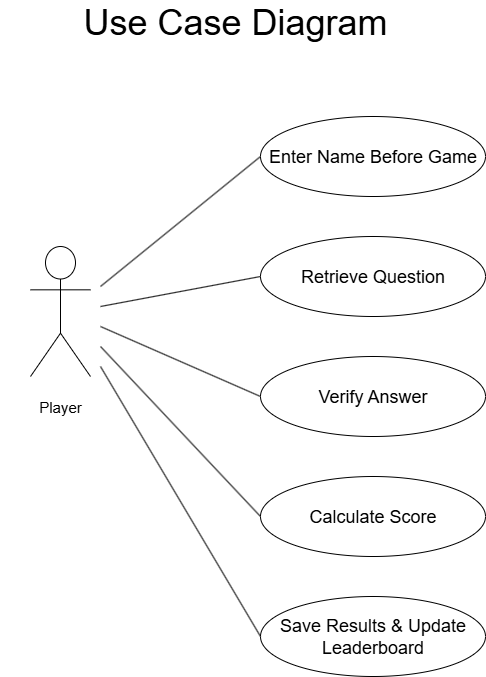

The diagram above was exported from draw.io. Its source (the exported page's mxGraphModel, read from the mxfile embedded in the PNG):
<mxGraphModel dx="1042" dy="570" grid="1" gridSize="10" guides="1" tooltips="1" connect="1" arrows="1" fold="1" page="1" pageScale="1" pageWidth="850" pageHeight="1100" math="0" shadow="0">
  <root>
    <mxCell id="0" />
    <mxCell id="1" parent="0" />
    <mxCell id="H9R8zEj-IPFJpGwOSM86-11" value="Use Case Diagram" style="text;html=1;align=center;verticalAlign=middle;whiteSpace=wrap;rounded=0;fontSize=36;" vertex="1" parent="1">
      <mxGeometry x="170" y="20" width="390" height="30" as="geometry" />
    </mxCell>
    <mxCell id="H9R8zEj-IPFJpGwOSM86-21" value="&lt;font style=&quot;font-size: 18px;&quot;&gt;Retrieve Question&lt;/font&gt;" style="ellipse;whiteSpace=wrap;html=1;" vertex="1" parent="1">
      <mxGeometry x="390" y="250" width="225" height="80" as="geometry" />
    </mxCell>
    <mxCell id="H9R8zEj-IPFJpGwOSM86-22" value="Actor" style="shape=umlActor;verticalLabelPosition=bottom;verticalAlign=top;html=1;outlineConnect=0;strokeColor=default;gradientColor=none;fillColor=default;fontSize=9;fontColor=#FFFFFF;" vertex="1" parent="1">
      <mxGeometry x="160" y="260" width="60" height="130" as="geometry" />
    </mxCell>
    <mxCell id="H9R8zEj-IPFJpGwOSM86-24" value="&lt;font style=&quot;font-size: 15px;&quot;&gt;Player&lt;/font&gt;" style="text;html=1;align=center;verticalAlign=middle;whiteSpace=wrap;rounded=0;" vertex="1" parent="1">
      <mxGeometry x="130" y="405" width="120" height="30" as="geometry" />
    </mxCell>
    <mxCell id="H9R8zEj-IPFJpGwOSM86-26" value="&lt;font style=&quot;font-size: 18px;&quot;&gt;Enter Name Before Game&lt;/font&gt;" style="ellipse;whiteSpace=wrap;html=1;" vertex="1" parent="1">
      <mxGeometry x="390" y="130" width="225" height="80" as="geometry" />
    </mxCell>
    <mxCell id="H9R8zEj-IPFJpGwOSM86-27" value="&lt;font style=&quot;font-size: 18px;&quot;&gt;Verify Answer&lt;/font&gt;" style="ellipse;whiteSpace=wrap;html=1;" vertex="1" parent="1">
      <mxGeometry x="390" y="370" width="225" height="80" as="geometry" />
    </mxCell>
    <mxCell id="H9R8zEj-IPFJpGwOSM86-28" value="&lt;font style=&quot;font-size: 18px;&quot;&gt;Calculate Score&lt;/font&gt;" style="ellipse;whiteSpace=wrap;html=1;" vertex="1" parent="1">
      <mxGeometry x="390" y="490" width="225" height="80" as="geometry" />
    </mxCell>
    <mxCell id="H9R8zEj-IPFJpGwOSM86-29" value="&lt;font style=&quot;font-size: 18px;&quot;&gt;Save Results &amp;amp; Update Leaderboard&lt;/font&gt;" style="ellipse;whiteSpace=wrap;html=1;" vertex="1" parent="1">
      <mxGeometry x="390" y="610" width="225" height="80" as="geometry" />
    </mxCell>
    <mxCell id="H9R8zEj-IPFJpGwOSM86-30" value="" style="endArrow=none;html=1;rounded=0;entryX=0;entryY=0.628;entryDx=0;entryDy=0;entryPerimeter=0;" edge="1" parent="1">
      <mxGeometry width="50" height="50" relative="1" as="geometry">
        <mxPoint x="230" y="300" as="sourcePoint" />
        <mxPoint x="390" y="170" as="targetPoint" />
      </mxGeometry>
    </mxCell>
    <mxCell id="H9R8zEj-IPFJpGwOSM86-31" value="" style="endArrow=none;html=1;rounded=0;entryX=0;entryY=0.5;entryDx=0;entryDy=0;" edge="1" parent="1" target="H9R8zEj-IPFJpGwOSM86-21">
      <mxGeometry width="50" height="50" relative="1" as="geometry">
        <mxPoint x="230" y="320" as="sourcePoint" />
        <mxPoint x="380" y="220" as="targetPoint" />
      </mxGeometry>
    </mxCell>
    <mxCell id="H9R8zEj-IPFJpGwOSM86-32" value="" style="endArrow=none;html=1;rounded=0;entryX=0;entryY=0.5;entryDx=0;entryDy=0;" edge="1" parent="1" target="H9R8zEj-IPFJpGwOSM86-27">
      <mxGeometry width="50" height="50" relative="1" as="geometry">
        <mxPoint x="230" y="340" as="sourcePoint" />
        <mxPoint x="390" y="350" as="targetPoint" />
      </mxGeometry>
    </mxCell>
    <mxCell id="H9R8zEj-IPFJpGwOSM86-33" value="" style="endArrow=none;html=1;rounded=0;entryX=0;entryY=0.5;entryDx=0;entryDy=0;" edge="1" parent="1" target="H9R8zEj-IPFJpGwOSM86-28">
      <mxGeometry width="50" height="50" relative="1" as="geometry">
        <mxPoint x="230" y="360" as="sourcePoint" />
        <mxPoint x="480" y="500" as="targetPoint" />
      </mxGeometry>
    </mxCell>
    <mxCell id="H9R8zEj-IPFJpGwOSM86-34" value="" style="endArrow=none;html=1;rounded=0;entryX=0;entryY=0.5;entryDx=0;entryDy=0;" edge="1" parent="1" target="H9R8zEj-IPFJpGwOSM86-29">
      <mxGeometry width="50" height="50" relative="1" as="geometry">
        <mxPoint x="230" y="380" as="sourcePoint" />
        <mxPoint x="490" y="610" as="targetPoint" />
      </mxGeometry>
    </mxCell>
  </root>
</mxGraphModel>